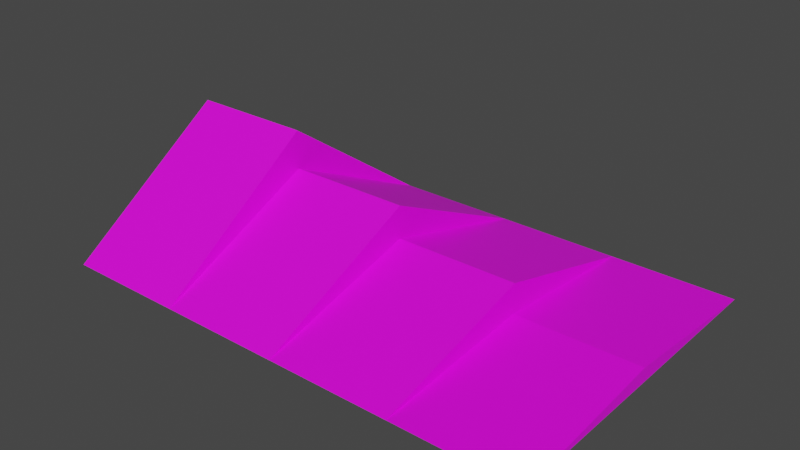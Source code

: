 # Source: SharpRamp.blend  (saved by Blender 2.80.75; exported with 4.5.12 LTS)
import bpy
from mathutils import Matrix  # noqa: F401  (used for matrix-valued properties, if any)

bpy.ops.wm.read_factory_settings(use_empty=True)
scene = bpy.context.scene
scene.name = 'Scene'

# ---- collections
col_collection = bpy.data.collections.new('Collection'); scene.collection.children.link(col_collection)

# ---- images (referenced by path relative to the original .blend; pixels are not part of the script)
import os
ASSET_DIR = os.environ.get("B2B_ASSET_DIR", "")  # directory of the original .blend (textures are referenced by path, not embedded)
HERE = os.path.dirname(os.path.abspath(__file__))  # packed textures are extracted next to this script under _unpacked/

def load_image(name, relpath, width, height, colorspace="sRGB"):
    """Load a texture the original file referenced (path relative to the .blend, or extracted next to this script)."""
    p = next((c for c in (os.path.join(HERE, relpath), os.path.join(ASSET_DIR, relpath)) if relpath and os.path.exists(c)), "")
    if p:
        img = bpy.data.images.load(p, check_existing=True)
        img.name = name
    else:  # same state as the original file: an image datablock whose file is absent (Cycles renders it pink)
        img = bpy.data.images.new(name, width, height)
        img.source = "FILE"
        img.filepath = "//" + (relpath or name)
    img.colorspace_settings.name = colorspace
    return img
img_sharpramp_t_png = load_image('SharpRamp_t.png', 'SharpRamp_t.png', 1024, 1024, 'sRGB')

# ---- materials (node trees are filled in below, after node groups)
mat_sharpramp = bpy.data.materials.new('SharpRamp')

# ---- material node trees
mat_sharpramp.use_nodes = True; mat_sharpramp.node_tree.nodes.clear()
_N = mat_sharpramp.node_tree.nodes; _L = mat_sharpramp.node_tree.links
n0 = _N.new('ShaderNodeOutputMaterial'); n0.name = 'Material Output'; n0.location = (300, 300)
n1 = _N.new('ShaderNodeBsdfPrincipled'); n1.name = 'Principled BSDF'; n1.location = (10, 300)
n1.distribution = 'GGX'
n1.subsurface_method = 'BURLEY'
n1.inputs[3].default_value = 1.45
n1.inputs[27].default_value = (0.0, 0.0, 0.0, 1.0)
n1.inputs[28].default_value = 1.0
n2 = _N.new('ShaderNodeTexImage'); n2.name = 'Image Texture'; n2.location = (-280, 280)
n2.image = img_sharpramp_t_png
_L.new(n1.outputs[0], n0.inputs[0])
_L.new(n2.outputs[0], n1.inputs[0])
n0.is_active_output = True

# ---- world
world_world = bpy.data.worlds.new('World'); scene.world = world_world
world_world.use_nodes = True; world_world.node_tree.nodes.clear()
_N = world_world.node_tree.nodes; _L = world_world.node_tree.links
n0 = _N.new('ShaderNodeOutputWorld'); n0.name = 'World Output'; n0.location = (300, 300)
n1 = _N.new('ShaderNodeBackground'); n1.name = 'Background'; n1.location = (10, 300)
n1.inputs[0].default_value = (0.05088, 0.05088, 0.05088, 1.0)
_L.new(n1.outputs[0], n0.inputs[0])
n0.is_active_output = True
world_world.color = (0.05088, 0.05088, 0.05088)
world_world.use_sun_shadow = False
world_world.sun_shadow_jitter_overblur = 0.0

# ---- meshes
me_plane = bpy.data.meshes.new('Plane')
me_plane.from_pydata([(6.0, -3.576e-07, -8.0), (12.0, -3.576e-07, -8.0), (0.0, -3.576e-07, -8.0), (-12.0, -3.576e-07, -8.0), (-6.0, -3.576e-07, -8.0), (6.0, 3.576e-07, 8.0), (12.0, 3.576e-07, 8.0), (0.0, 3.576e-07, 8.0), (-12.0, 3.576e-07, 8.0), (-6.0, 3.576e-07, 8.0), (-12.0, 5.602, -2.449e-07), (12.0, 0.6999, -3.059e-08), (6.0, 0.6999, -3.059e-08), (6.0, 2.144, -9.37e-08), (0.0, 2.144, -9.37e-08), (-6.0, 3.73, -1.631e-07), (0.0, 3.73, -1.631e-07), (-6.0, 5.602, -2.449e-07), (-12.0, 0.0, 0.0), (12.0, 0.0, 0.0), (6.0, 0.0, 0.0), (0.0, 0.0, 0.0), (-6.0, 0.0, 0.0)], [], [(14, 13, 0, 2), (10, 17, 4, 3), (15, 16, 2, 4), (12, 11, 1, 0), (13, 12, 0), (14, 2, 16), (15, 4, 17), (3, 18, 10), (1, 11, 19), (0, 1, 19, 20), (3, 4, 22, 18), (4, 2, 21, 22), (2, 0, 20, 21), (14, 7, 5, 13), (10, 8, 9, 17), (15, 9, 7, 16), (12, 5, 6, 11), (13, 5, 12), (14, 16, 7), (15, 17, 9), (8, 10, 18), (6, 19, 11), (5, 20, 19, 6), (8, 18, 22, 9), (9, 22, 21, 7), (7, 21, 20, 5)])
_uv = me_plane.uv_layers.new(name='UVMap')
_uv.uv.foreach_set('vector', [0.4822, 0.2914, 0.6371, 0.2914, 0.6371, 0.4978, 0.4822, 0.4978, 0.1725, 0.2914, 0.3274, 0.2914, 0.3274, 0.4978, 0.1725, 0.4978, 0.3274, 0.2914, 0.4822, 0.2914, 0.4822, 0.4978, 0.3274, 0.4978, 0.6371, 0.2914, 0.7919, 0.2914, 0.7919, 0.4978, 0.6371, 0.4978, 0.6829, 0.7822, 0.6829, 0.7322, 0.9596, 0.708, 0.6829, 0.8022, 0.9596, 0.728, 0.6829, 0.8571, 0.6829, 0.8771, 0.9596, 0.748, 0.6829, 0.9418, 0.02592, 0.9664, 0.3027, 0.9664, 0.3027, 0.7726, 0.9596, 0.688, 0.6829, 0.7122, 0.6829, 0.688, 0.1213, 0.56, 0.05783, 0.56, 0.05783, 0.6446, 0.1213, 0.6446, 0.3116, 0.56, 0.2482, 0.56, 0.2482, 0.6446, 0.3116, 0.6446, 0.2482, 0.56, 0.1847, 0.56, 0.1847, 0.6446, 0.2482, 0.6446, 0.1847, 0.56, 0.1213, 0.56, 0.1213, 0.6446, 0.1847, 0.6446, 0.4822, 0.2914, 0.4822, 0.08488, 0.6371, 0.08488, 0.6371, 0.2914, 0.1725, 0.2914, 0.1725, 0.08488, 0.3274, 0.08488, 0.3274, 0.2914, 0.3274, 0.2914, 0.3274, 0.08488, 0.4822, 0.08488, 0.4822, 0.2914, 0.6371, 0.2914, 0.6371, 0.08488, 0.7919, 0.08488, 0.7919, 0.2914, 0.6829, 0.7822, 0.4061, 0.708, 0.6829, 0.7322, 0.6829, 0.8022, 0.6829, 0.8571, 0.4061, 0.728, 0.6829, 0.8771, 0.6829, 0.9418, 0.4061, 0.748, 0.5794, 0.9664, 0.3027, 0.7726, 0.3027, 0.9664, 0.4061, 0.688, 0.6829, 0.688, 0.6829, 0.7122, 0.1213, 0.7292, 0.1213, 0.6446, 0.05783, 0.6446, 0.05783, 0.7292, 0.3116, 0.7292, 0.3116, 0.6446, 0.2482, 0.6446, 0.2482, 0.7292, 0.2482, 0.7292, 0.2482, 0.6446, 0.1847, 0.6446, 0.1847, 0.7292, 0.1847, 0.7292, 0.1847, 0.6446, 0.1213, 0.6446, 0.1213, 0.7292])
me_plane.materials.append(mat_sharpramp)
me_plane.use_remesh_preserve_volume = False
me_plane.use_remesh_preserve_attributes = False
me_plane.use_mirror_vertex_groups = False
me_plane.update()

# ---- objects
ob_sharpramp = bpy.data.objects.new('SharpRamp', me_plane)

# ---- transforms, parenting, visibility, modifiers, constraints
ob_sharpramp.location = (0.0, 0.0, 0.0)
ob_sharpramp.rotation_euler = (1.571, -0.0, 0.0)
ob_sharpramp.lineart.crease_threshold = 0.0

# ---- collection membership
col_collection.objects.link(ob_sharpramp)

# ---- scene / render settings (as saved in the file)
scene.frame_start = 1; scene.frame_end = 250; scene.frame_set(1)
scene.render.engine = 'CYCLES'
scene.render.bake_type = 'DISPLACEMENT'
scene.cycles.use_denoising = False
scene.cycles.samples = 128
scene.cycles.sampling_pattern = 'TABULATED_SOBOL'
scene.cycles.use_adaptive_sampling = False
scene.cycles.use_light_tree = False
scene.cycles.bake_type = 'AO'
scene.view_settings.view_transform = 'Filmic'
bpy.context.view_layer.update()

# ---- added for rendering (the .blend has no active camera and no usable light): camera, sun
cam_auto = bpy.data.cameras.new('AutoCamera')
cam_auto.lens = 50.0
cam_auto.sensor_width = 36.0
cam_auto.clip_end = 1000.0
ob_auto_camera = bpy.data.objects.new('AutoCamera', cam_auto)
scene.collection.objects.link(ob_auto_camera)
ob_auto_camera.location = (27.1862, -32.6234, 24.5498)
ob_auto_camera.rotation_euler = (1.09748, -7.21219e-08, 0.694738)
scene.camera = ob_auto_camera
light_auto_sun = bpy.data.lights.new('AutoSun', 'SUN')
light_auto_sun.energy = 3.0
light_auto_sun.angle = 0.0523599
ob_auto_sun = bpy.data.objects.new('AutoSun', light_auto_sun)
scene.collection.objects.link(ob_auto_sun)
ob_auto_sun.rotation_euler = (0.872665, 0.174533, 0.523599)
bpy.context.view_layer.update()
